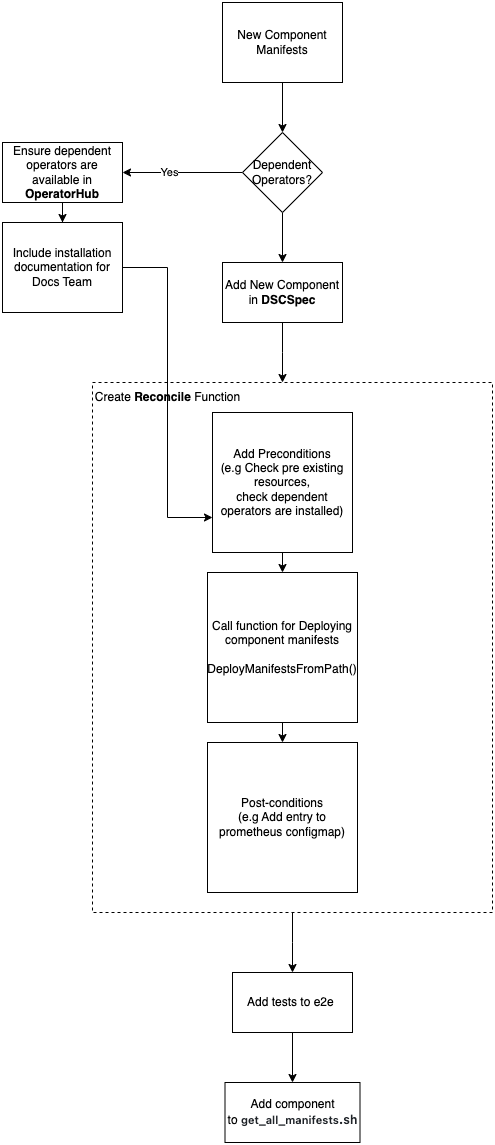

The diagram above was exported from draw.io. Its source (the exported page's mxGraphModel, read from the mxfile embedded in the PNG):
<mxGraphModel dx="1306" dy="860" grid="1" gridSize="10" guides="1" tooltips="1" connect="1" arrows="1" fold="1" page="1" pageScale="1" pageWidth="850" pageHeight="1100" math="0" shadow="0">
  <root>
    <mxCell id="0" />
    <mxCell id="1" parent="0" />
    <mxCell id="aQgPbd2Mr6jqd1cU-hgX-3" value="" style="edgeStyle=orthogonalEdgeStyle;rounded=0;orthogonalLoop=1;jettySize=auto;html=1;" parent="1" source="aQgPbd2Mr6jqd1cU-hgX-1" target="aQgPbd2Mr6jqd1cU-hgX-2" edge="1">
      <mxGeometry relative="1" as="geometry" />
    </mxCell>
    <mxCell id="aQgPbd2Mr6jqd1cU-hgX-1" value="New Component Manifests" style="whiteSpace=wrap;html=1;" parent="1" vertex="1">
      <mxGeometry x="340" y="100" width="120" height="80" as="geometry" />
    </mxCell>
    <mxCell id="aQgPbd2Mr6jqd1cU-hgX-4" style="edgeStyle=orthogonalEdgeStyle;rounded=0;orthogonalLoop=1;jettySize=auto;html=1;entryX=1;entryY=0.5;entryDx=0;entryDy=0;" parent="1" source="aQgPbd2Mr6jqd1cU-hgX-2" target="aQgPbd2Mr6jqd1cU-hgX-6" edge="1">
      <mxGeometry relative="1" as="geometry">
        <mxPoint x="280" y="400" as="targetPoint" />
      </mxGeometry>
    </mxCell>
    <mxCell id="aQgPbd2Mr6jqd1cU-hgX-5" value="Yes" style="edgeLabel;html=1;align=center;verticalAlign=middle;resizable=0;points=[];" parent="aQgPbd2Mr6jqd1cU-hgX-4" connectable="0" vertex="1">
      <mxGeometry x="0.2363" y="-1" relative="1" as="geometry">
        <mxPoint as="offset" />
      </mxGeometry>
    </mxCell>
    <mxCell id="aQgPbd2Mr6jqd1cU-hgX-9" style="edgeStyle=orthogonalEdgeStyle;rounded=0;orthogonalLoop=1;jettySize=auto;html=1;" parent="1" source="aQgPbd2Mr6jqd1cU-hgX-2" target="aQgPbd2Mr6jqd1cU-hgX-10" edge="1">
      <mxGeometry relative="1" as="geometry">
        <mxPoint x="400" y="370" as="targetPoint" />
      </mxGeometry>
    </mxCell>
    <mxCell id="aQgPbd2Mr6jqd1cU-hgX-2" value="Dependent Operators?" style="rhombus;whiteSpace=wrap;html=1;" parent="1" vertex="1">
      <mxGeometry x="360" y="230" width="80" height="80" as="geometry" />
    </mxCell>
    <mxCell id="aQgPbd2Mr6jqd1cU-hgX-7" style="edgeStyle=orthogonalEdgeStyle;rounded=0;orthogonalLoop=1;jettySize=auto;html=1;" parent="1" source="aQgPbd2Mr6jqd1cU-hgX-6" target="aQgPbd2Mr6jqd1cU-hgX-8" edge="1">
      <mxGeometry relative="1" as="geometry">
        <mxPoint x="180" y="350" as="targetPoint" />
      </mxGeometry>
    </mxCell>
    <mxCell id="aQgPbd2Mr6jqd1cU-hgX-6" value="Ensure dependent operators are available in &lt;b&gt;OperatorHub&lt;/b&gt;" style="rounded=0;whiteSpace=wrap;html=1;" parent="1" vertex="1">
      <mxGeometry x="120" y="240" width="120" height="60" as="geometry" />
    </mxCell>
    <mxCell id="aQgPbd2Mr6jqd1cU-hgX-23" style="edgeStyle=orthogonalEdgeStyle;rounded=0;orthogonalLoop=1;jettySize=auto;html=1;entryX=0;entryY=0.75;entryDx=0;entryDy=0;" parent="1" source="aQgPbd2Mr6jqd1cU-hgX-8" target="aQgPbd2Mr6jqd1cU-hgX-19" edge="1">
      <mxGeometry relative="1" as="geometry" />
    </mxCell>
    <mxCell id="aQgPbd2Mr6jqd1cU-hgX-8" value="Include installation documentation for Docs Team" style="rounded=0;whiteSpace=wrap;html=1;" parent="1" vertex="1">
      <mxGeometry x="120" y="320" width="120" height="90" as="geometry" />
    </mxCell>
    <mxCell id="aQgPbd2Mr6jqd1cU-hgX-11" style="edgeStyle=orthogonalEdgeStyle;rounded=0;orthogonalLoop=1;jettySize=auto;html=1;" parent="1" source="aQgPbd2Mr6jqd1cU-hgX-10" edge="1">
      <mxGeometry relative="1" as="geometry">
        <mxPoint x="400" y="480" as="targetPoint" />
      </mxGeometry>
    </mxCell>
    <mxCell id="aQgPbd2Mr6jqd1cU-hgX-10" value="Add New Component in &lt;b&gt;DSCSpec&lt;/b&gt;" style="rounded=0;whiteSpace=wrap;html=1;" parent="1" vertex="1">
      <mxGeometry x="340" y="360" width="120" height="60" as="geometry" />
    </mxCell>
    <mxCell id="aQgPbd2Mr6jqd1cU-hgX-27" style="edgeStyle=orthogonalEdgeStyle;rounded=0;orthogonalLoop=1;jettySize=auto;html=1;exitX=0.5;exitY=1;exitDx=0;exitDy=0;" parent="1" source="aQgPbd2Mr6jqd1cU-hgX-14" edge="1">
      <mxGeometry relative="1" as="geometry">
        <mxPoint x="410" y="1070" as="targetPoint" />
      </mxGeometry>
    </mxCell>
    <mxCell id="aQgPbd2Mr6jqd1cU-hgX-14" value="" style="rounded=0;whiteSpace=wrap;html=1;fillColor=none;strokeColor=default;dashed=1;align=left;" parent="1" vertex="1">
      <mxGeometry x="210" y="480" width="400" height="530" as="geometry" />
    </mxCell>
    <mxCell id="aQgPbd2Mr6jqd1cU-hgX-26" style="edgeStyle=orthogonalEdgeStyle;rounded=0;orthogonalLoop=1;jettySize=auto;html=1;exitX=0.5;exitY=1;exitDx=0;exitDy=0;entryX=0.5;entryY=0;entryDx=0;entryDy=0;" parent="1" source="aQgPbd2Mr6jqd1cU-hgX-18" target="aQgPbd2Mr6jqd1cU-hgX-20" edge="1">
      <mxGeometry relative="1" as="geometry" />
    </mxCell>
    <mxCell id="aQgPbd2Mr6jqd1cU-hgX-18" value="Call function for Deploying component manifests&lt;div&gt;&lt;span style=&quot;background-color: initial;&quot;&gt;&lt;br&gt;&lt;/span&gt;&lt;/div&gt;&lt;div&gt;&lt;span style=&quot;background-color: initial;&quot;&gt;DeployManifestsFromPath()&lt;/span&gt;&lt;/div&gt;" style="whiteSpace=wrap;html=1;aspect=fixed;" parent="1" vertex="1">
      <mxGeometry x="325" y="670" width="150" height="150" as="geometry" />
    </mxCell>
    <mxCell id="aQgPbd2Mr6jqd1cU-hgX-25" style="edgeStyle=orthogonalEdgeStyle;rounded=0;orthogonalLoop=1;jettySize=auto;html=1;exitX=0.5;exitY=1;exitDx=0;exitDy=0;entryX=0.5;entryY=0;entryDx=0;entryDy=0;" parent="1" source="aQgPbd2Mr6jqd1cU-hgX-19" target="aQgPbd2Mr6jqd1cU-hgX-18" edge="1">
      <mxGeometry relative="1" as="geometry" />
    </mxCell>
    <mxCell id="aQgPbd2Mr6jqd1cU-hgX-19" value="Add Preconditions&lt;div&gt;(e.g Check pre existing resources,&lt;/div&gt;&lt;div&gt;check dependent operators are installed)&lt;/div&gt;" style="whiteSpace=wrap;html=1;aspect=fixed;" parent="1" vertex="1">
      <mxGeometry x="330" y="510" width="140" height="140" as="geometry" />
    </mxCell>
    <mxCell id="aQgPbd2Mr6jqd1cU-hgX-20" value="Post-conditions&lt;div&gt;(e.g Add entry to prometheus configmap)&lt;/div&gt;" style="whiteSpace=wrap;html=1;aspect=fixed;" parent="1" vertex="1">
      <mxGeometry x="325" y="840" width="150" height="150" as="geometry" />
    </mxCell>
    <mxCell id="aQgPbd2Mr6jqd1cU-hgX-21" value="Create &lt;b&gt;Reconcile&lt;/b&gt; Function" style="text;html=1;align=center;verticalAlign=middle;resizable=0;points=[];autosize=1;strokeColor=none;fillColor=none;" parent="1" vertex="1">
      <mxGeometry x="200" y="480" width="170" height="30" as="geometry" />
    </mxCell>
    <mxCell id="qWoAT5VD2z2I13dCOhgq-1" style="edgeStyle=orthogonalEdgeStyle;rounded=0;orthogonalLoop=1;jettySize=auto;html=1;" edge="1" parent="1" source="aQgPbd2Mr6jqd1cU-hgX-29" target="qWoAT5VD2z2I13dCOhgq-2">
      <mxGeometry relative="1" as="geometry">
        <mxPoint x="410" y="1170" as="targetPoint" />
      </mxGeometry>
    </mxCell>
    <mxCell id="aQgPbd2Mr6jqd1cU-hgX-29" value="Add tests to e2e&amp;nbsp;" style="rounded=0;whiteSpace=wrap;html=1;" parent="1" vertex="1">
      <mxGeometry x="350" y="1070" width="120" height="60" as="geometry" />
    </mxCell>
    <mxCell id="qWoAT5VD2z2I13dCOhgq-2" value="Add component to&amp;nbsp;&lt;span style=&quot;color: rgb(31, 35, 40); font-family: -apple-system, &amp;quot;system-ui&amp;quot;, &amp;quot;Segoe UI&amp;quot;, &amp;quot;Noto Sans&amp;quot;, Helvetica, Arial, sans-serif, &amp;quot;Apple Color Emoji&amp;quot;, &amp;quot;Segoe UI Emoji&amp;quot;; font-weight: 600; text-align: start;&quot;&gt;&lt;font style=&quot;font-size: 11px;&quot;&gt;get_all_manifests&lt;/font&gt;&lt;/span&gt;&lt;span style=&quot;color: rgb(31, 35, 40); font-family: -apple-system, &amp;quot;system-ui&amp;quot;, &amp;quot;Segoe UI&amp;quot;, &amp;quot;Noto Sans&amp;quot;, Helvetica, Arial, sans-serif, &amp;quot;Apple Color Emoji&amp;quot;, &amp;quot;Segoe UI Emoji&amp;quot;; font-size: 14px; font-weight: 600; text-align: start;&quot;&gt;.&lt;/span&gt;&lt;span style=&quot;color: rgb(31, 35, 40); font-family: -apple-system, &amp;quot;system-ui&amp;quot;, &amp;quot;Segoe UI&amp;quot;, &amp;quot;Noto Sans&amp;quot;, Helvetica, Arial, sans-serif, &amp;quot;Apple Color Emoji&amp;quot;, &amp;quot;Segoe UI Emoji&amp;quot;; font-weight: 600; text-align: start;&quot;&gt;&lt;font style=&quot;font-size: 12px;&quot;&gt;sh&lt;/font&gt;&lt;/span&gt;" style="rounded=0;whiteSpace=wrap;html=1;" vertex="1" parent="1">
      <mxGeometry x="342.5" y="1180" width="135" height="60" as="geometry" />
    </mxCell>
  </root>
</mxGraphModel>